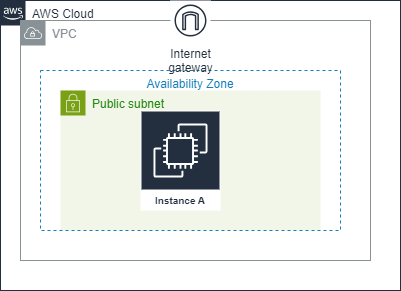

The diagram above was exported from draw.io. Its source (the exported page's mxGraphModel, read from the mxfile embedded in the PNG):
<mxGraphModel dx="611" dy="602" grid="1" gridSize="10" guides="1" tooltips="1" connect="1" arrows="1" fold="1" page="1" pageScale="1" pageWidth="850" pageHeight="1100" math="0" shadow="0">
  <root>
    <mxCell id="0" />
    <mxCell id="1" parent="0" />
    <mxCell id="f3Kz3SAx0LNRIt7BUkqz-1" value="AWS Cloud" style="points=[[0,0],[0.25,0],[0.5,0],[0.75,0],[1,0],[1,0.25],[1,0.5],[1,0.75],[1,1],[0.75,1],[0.5,1],[0.25,1],[0,1],[0,0.75],[0,0.5],[0,0.25]];outlineConnect=0;gradientColor=none;html=1;whiteSpace=wrap;fontSize=12;fontStyle=0;container=1;pointerEvents=0;collapsible=0;recursiveResize=0;shape=mxgraph.aws4.group;grIcon=mxgraph.aws4.group_aws_cloud_alt;strokeColor=#232F3E;fillColor=none;verticalAlign=top;align=left;spacingLeft=30;fontColor=#232F3E;dashed=0;" vertex="1" parent="1">
      <mxGeometry x="10" y="10" width="400" height="290" as="geometry" />
    </mxCell>
    <mxCell id="f3Kz3SAx0LNRIt7BUkqz-2" value="Public subnet" style="points=[[0,0],[0.25,0],[0.5,0],[0.75,0],[1,0],[1,0.25],[1,0.5],[1,0.75],[1,1],[0.75,1],[0.5,1],[0.25,1],[0,1],[0,0.75],[0,0.5],[0,0.25]];outlineConnect=0;gradientColor=none;html=1;whiteSpace=wrap;fontSize=12;fontStyle=0;container=1;pointerEvents=0;collapsible=0;recursiveResize=0;shape=mxgraph.aws4.group;grIcon=mxgraph.aws4.group_security_group;grStroke=0;strokeColor=#7AA116;fillColor=#F2F6E8;verticalAlign=top;align=left;spacingLeft=30;fontColor=#248814;dashed=0;" vertex="1" parent="f3Kz3SAx0LNRIt7BUkqz-1">
      <mxGeometry x="60" y="90" width="260" height="140" as="geometry" />
    </mxCell>
    <mxCell id="f3Kz3SAx0LNRIt7BUkqz-3" value="Instance A" style="sketch=0;outlineConnect=0;fontColor=#232F3E;gradientColor=none;strokeColor=#ffffff;fillColor=#232F3E;dashed=0;verticalLabelPosition=middle;verticalAlign=bottom;align=center;html=1;whiteSpace=wrap;fontSize=10;fontStyle=1;spacing=3;shape=mxgraph.aws4.productIcon;prIcon=mxgraph.aws4.ec2;" vertex="1" parent="f3Kz3SAx0LNRIt7BUkqz-2">
      <mxGeometry x="80" y="20" width="80" height="100" as="geometry" />
    </mxCell>
    <mxCell id="f3Kz3SAx0LNRIt7BUkqz-4" value="Availability Zone" style="fillColor=none;strokeColor=#147EBA;dashed=1;verticalAlign=top;fontStyle=0;fontColor=#147EBA;whiteSpace=wrap;html=1;" vertex="1" parent="f3Kz3SAx0LNRIt7BUkqz-2">
      <mxGeometry x="-20" y="-20" width="300" height="160" as="geometry" />
    </mxCell>
    <mxCell id="f3Kz3SAx0LNRIt7BUkqz-5" value="VPC" style="sketch=0;outlineConnect=0;gradientColor=none;html=1;whiteSpace=wrap;fontSize=12;fontStyle=0;shape=mxgraph.aws4.group;grIcon=mxgraph.aws4.group_vpc;strokeColor=#879196;fillColor=none;verticalAlign=top;align=left;spacingLeft=30;fontColor=#879196;dashed=0;" vertex="1" parent="f3Kz3SAx0LNRIt7BUkqz-1">
      <mxGeometry x="20" y="20" width="350" height="240" as="geometry" />
    </mxCell>
    <mxCell id="f3Kz3SAx0LNRIt7BUkqz-6" value="Internet&#10;gateway" style="sketch=0;outlineConnect=0;fontColor=#232F3E;gradientColor=none;strokeColor=#232F3E;fillColor=#ffffff;dashed=0;verticalLabelPosition=bottom;verticalAlign=top;align=center;html=1;fontSize=12;fontStyle=0;aspect=fixed;shape=mxgraph.aws4.resourceIcon;resIcon=mxgraph.aws4.internet_gateway;" vertex="1" parent="f3Kz3SAx0LNRIt7BUkqz-1">
      <mxGeometry x="170" width="40" height="40" as="geometry" />
    </mxCell>
  </root>
</mxGraphModel>